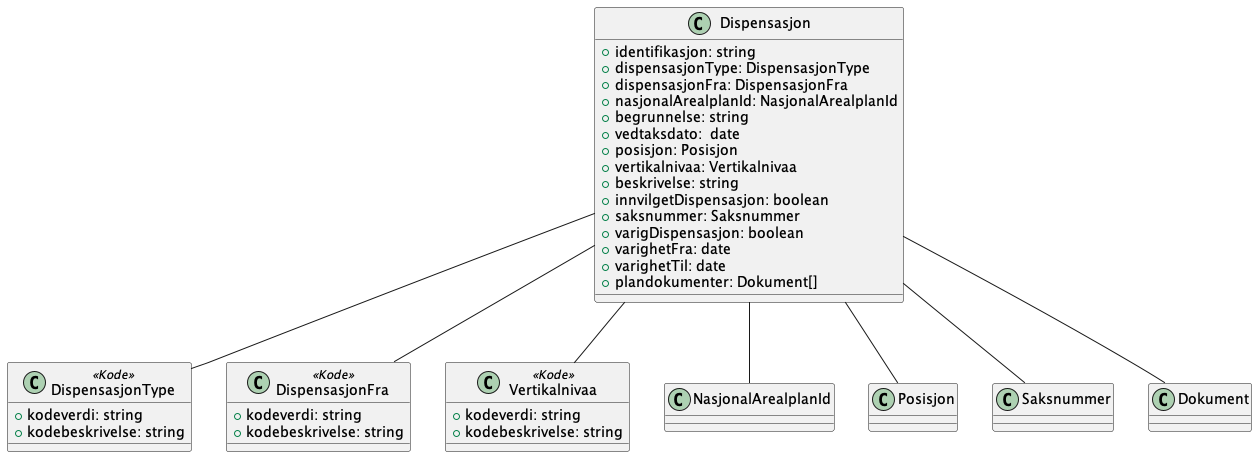

The diagram above was rendered by PlantUML. Its source (embedded in the PNG):
@startuml
class Dispensasjon {
    +identifikasjon: string
    +dispensasjonType: DispensasjonType
    +dispensasjonFra: DispensasjonFra
    +nasjonalArealplanId: NasjonalArealplanId
    +begrunnelse: string
    +vedtaksdato:  date
    +posisjon: Posisjon
    +vertikalnivaa: Vertikalnivaa
    +beskrivelse: string
    +innvilgetDispensasjon: boolean
    +saksnummer: Saksnummer
    +varigDispensasjon: boolean
    +varighetFra: date
    +varighetTil: date
    +plandokumenter: Dokument[]
}

Dispensasjon -- DispensasjonType
Dispensasjon -- DispensasjonFra
Dispensasjon -- Vertikalnivaa
Dispensasjon -- NasjonalArealplanId
Dispensasjon -- Posisjon
Dispensasjon -- Saksnummer
Dispensasjon -- Dokument

class DispensasjonType <<Kode>> {
    +kodeverdi: string
    +kodebeskrivelse: string
}

class DispensasjonFra <<Kode>> {
    +kodeverdi: string
    +kodebeskrivelse: string
}

class Vertikalnivaa <<Kode>> {
    +kodeverdi: string
    +kodebeskrivelse: string
}

@enduml